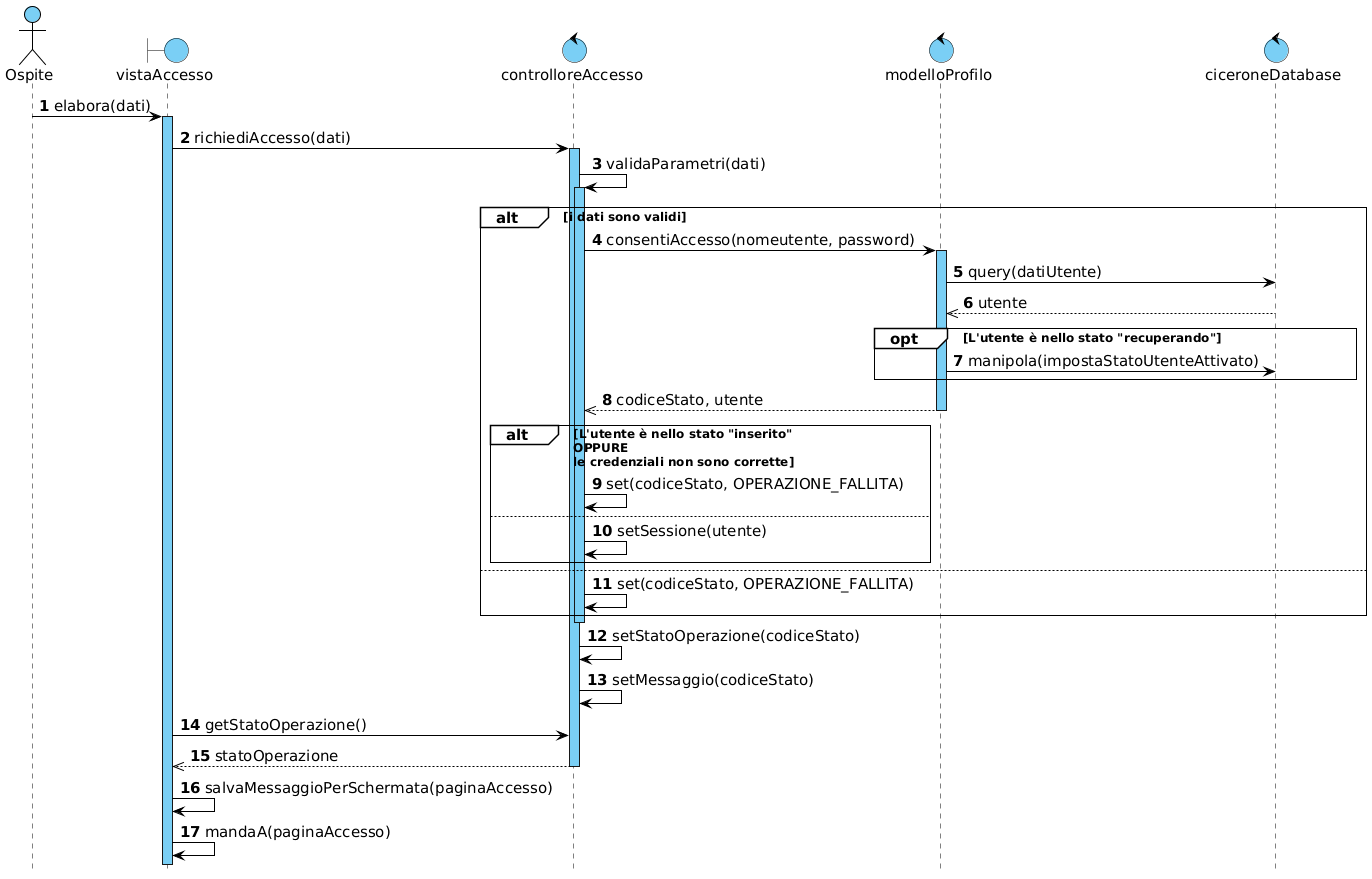

The diagram above was rendered by PlantUML. Its source (embedded in the PNG):
@startuml

!include skin.h

actor Ospite
boundary vistaAccesso
control controlloreAccesso
control modelloProfilo
control ciceroneDatabase

Ospite -> vistaAccesso : elabora(dati)
activate vistaAccesso
vistaAccesso -> controlloreAccesso : richiediAccesso(dati)
activate controlloreAccesso
controlloreAccesso -> controlloreAccesso : validaParametri(dati)
activate controlloreAccesso

alt i dati sono validi
    controlloreAccesso -> modelloProfilo : consentiAccesso(nomeutente, password)
    activate modelloProfilo
    
    modelloProfilo -> ciceroneDatabase : query(datiUtente)
    modelloProfilo <<-- ciceroneDatabase : utente

    opt L'utente è nello stato "recuperando"
        modelloProfilo -> ciceroneDatabase : manipola(impostaStatoUtenteAttivato)
    end
    controlloreAccesso <<-- modelloProfilo : codiceStato, utente
    deactivate modelloProfilo


    alt L'utente è nello stato "inserito"\nOPPURE\nle credenziali non sono corrette
        controlloreAccesso -> controlloreAccesso : set(codiceStato, OPERAZIONE_FALLITA)
    else
        controlloreAccesso -> controlloreAccesso : setSessione(utente)
    end
else
    controlloreAccesso -> controlloreAccesso : set(codiceStato, OPERAZIONE_FALLITA)
end

deactivate controlloreAccesso
controlloreAccesso -> controlloreAccesso : setStatoOperazione(codiceStato)
controlloreAccesso -> controlloreAccesso : setMessaggio(codiceStato)

vistaAccesso -> controlloreAccesso : getStatoOperazione()
vistaAccesso <<-- controlloreAccesso : statoOperazione
deactivate controlloreAccesso

vistaAccesso -> vistaAccesso : salvaMessaggioPerSchermata(paginaAccesso)
vistaAccesso -> vistaAccesso : mandaA(paginaAccesso)

@enduml